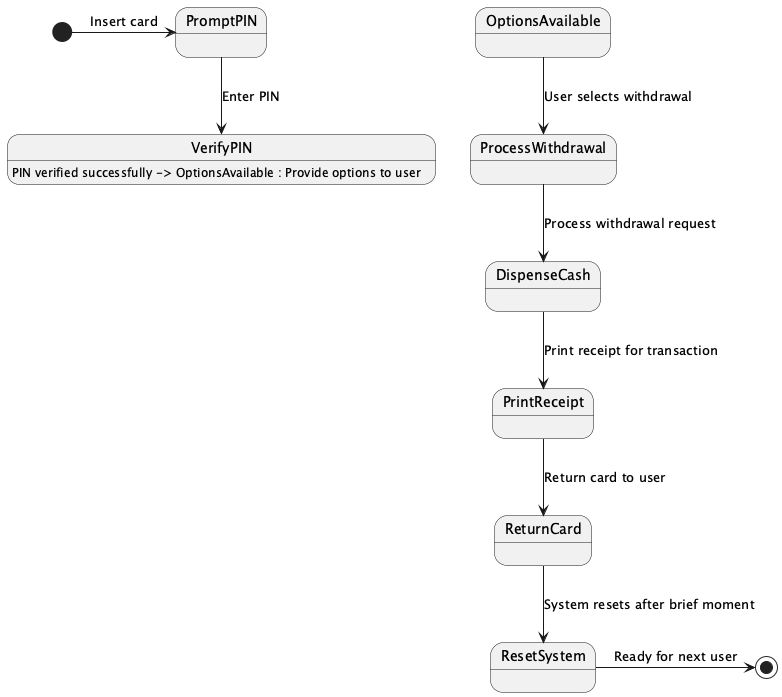

The diagram above was rendered by PlantUML. Its source (embedded in the PNG):
@startuml
[*] -> PromptPIN : Insert card
PromptPIN --> VerifyPIN : Enter PIN
VerifyPIN : PIN verified successfully -> OptionsAvailable : Provide options to user
OptionsAvailable --> ProcessWithdrawal : User selects withdrawal
ProcessWithdrawal --> DispenseCash : Process withdrawal request
DispenseCash --> PrintReceipt : Print receipt for transaction
PrintReceipt --> ReturnCard : Return card to user
ReturnCard --> ResetSystem : System resets after brief moment
ResetSystem -> [*] : Ready for next user
@enduml